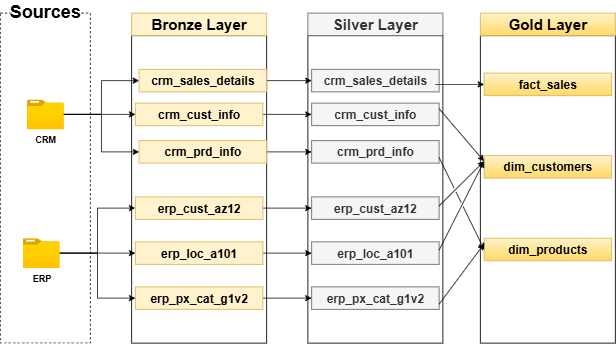

The diagram above was exported from draw.io. Its source (the exported page's mxGraphModel, read from the mxfile embedded in the PNG):
<mxGraphModel dx="872" dy="563" grid="1" gridSize="5" guides="1" tooltips="1" connect="1" arrows="1" fold="1" page="1" pageScale="1" pageWidth="1200" pageHeight="1920" math="0" shadow="0">
  <root>
    <mxCell id="0" />
    <mxCell id="1" parent="0" />
    <mxCell id="8ykaHnvPapt2Qx7Iey9A-1" value="" style="rounded=0;whiteSpace=wrap;html=1;fillColor=none;dashed=1;" parent="1" vertex="1">
      <mxGeometry x="30" y="100" width="120" height="440" as="geometry" />
    </mxCell>
    <mxCell id="8ykaHnvPapt2Qx7Iey9A-2" value="Sources" style="rounded=0;whiteSpace=wrap;html=1;fontStyle=1;fontSize=24;strokeColor=none;" parent="1" vertex="1">
      <mxGeometry x="45" y="90" width="90" height="15" as="geometry" />
    </mxCell>
    <mxCell id="cZOlu20qd5O8hWrTRuU_-20" style="edgeStyle=orthogonalEdgeStyle;rounded=0;orthogonalLoop=1;jettySize=auto;html=1;entryX=0;entryY=0.5;entryDx=0;entryDy=0;" parent="1" source="8ykaHnvPapt2Qx7Iey9A-3" target="8ykaHnvPapt2Qx7Iey9A-12" edge="1">
      <mxGeometry relative="1" as="geometry" />
    </mxCell>
    <mxCell id="cZOlu20qd5O8hWrTRuU_-21" style="edgeStyle=orthogonalEdgeStyle;rounded=0;orthogonalLoop=1;jettySize=auto;html=1;entryX=0;entryY=0.5;entryDx=0;entryDy=0;" parent="1" source="8ykaHnvPapt2Qx7Iey9A-3" target="8ykaHnvPapt2Qx7Iey9A-13" edge="1">
      <mxGeometry relative="1" as="geometry" />
    </mxCell>
    <mxCell id="8ykaHnvPapt2Qx7Iey9A-3" value="CRM" style="image;aspect=fixed;html=1;points=[];align=center;fontSize=12;image=img/lib/azure2/general/Folder_Blank.svg;fontStyle=1" parent="1" vertex="1">
      <mxGeometry x="65.5" y="215.12" width="49" height="39.77" as="geometry" />
    </mxCell>
    <mxCell id="cZOlu20qd5O8hWrTRuU_-22" style="edgeStyle=orthogonalEdgeStyle;rounded=0;orthogonalLoop=1;jettySize=auto;html=1;entryX=0;entryY=0.5;entryDx=0;entryDy=0;" parent="1" source="8ykaHnvPapt2Qx7Iey9A-4" target="8ykaHnvPapt2Qx7Iey9A-14" edge="1">
      <mxGeometry relative="1" as="geometry" />
    </mxCell>
    <mxCell id="cZOlu20qd5O8hWrTRuU_-23" style="edgeStyle=orthogonalEdgeStyle;rounded=0;orthogonalLoop=1;jettySize=auto;html=1;entryX=0;entryY=0.5;entryDx=0;entryDy=0;" parent="1" source="8ykaHnvPapt2Qx7Iey9A-4" target="8ykaHnvPapt2Qx7Iey9A-15" edge="1">
      <mxGeometry relative="1" as="geometry" />
    </mxCell>
    <mxCell id="cZOlu20qd5O8hWrTRuU_-24" style="edgeStyle=orthogonalEdgeStyle;rounded=0;orthogonalLoop=1;jettySize=auto;html=1;entryX=0;entryY=0.5;entryDx=0;entryDy=0;" parent="1" source="8ykaHnvPapt2Qx7Iey9A-4" target="8ykaHnvPapt2Qx7Iey9A-16" edge="1">
      <mxGeometry relative="1" as="geometry" />
    </mxCell>
    <mxCell id="8ykaHnvPapt2Qx7Iey9A-4" value="ERP" style="image;aspect=fixed;html=1;points=[];align=center;fontSize=12;image=img/lib/azure2/general/Folder_Blank.svg;fontStyle=1" parent="1" vertex="1">
      <mxGeometry x="60" y="400.12" width="49" height="39.77" as="geometry" />
    </mxCell>
    <mxCell id="8ykaHnvPapt2Qx7Iey9A-5" value="" style="rounded=0;whiteSpace=wrap;html=1;fillStyle=hatch;glass=0;shadow=0;" parent="1" vertex="1">
      <mxGeometry x="205" y="130" width="180" height="410" as="geometry" />
    </mxCell>
    <mxCell id="qNLzcvo6Nx11-lP8UmXy-1" value="" style="rounded=0;whiteSpace=wrap;html=1;fillStyle=hatch;glass=0;shadow=0;" parent="1" vertex="1">
      <mxGeometry x="440" y="130" width="180" height="410" as="geometry" />
    </mxCell>
    <mxCell id="8ykaHnvPapt2Qx7Iey9A-6" value="Bronze Layer" style="rounded=0;whiteSpace=wrap;html=1;fillColor=#fff2cc;strokeColor=#d6b656;fontStyle=1;fontSize=20;" parent="1" vertex="1">
      <mxGeometry x="205" y="100" width="180" height="30" as="geometry" />
    </mxCell>
    <mxCell id="qNLzcvo6Nx11-lP8UmXy-2" value="Silver Layer" style="rounded=0;whiteSpace=wrap;html=1;fillColor=#f5f5f5;strokeColor=#666666;fontStyle=1;fontSize=20;fontColor=#333333;" parent="1" vertex="1">
      <mxGeometry x="440" y="100" width="180" height="30" as="geometry" />
    </mxCell>
    <mxCell id="qNLzcvo6Nx11-lP8UmXy-12" style="edgeStyle=orthogonalEdgeStyle;rounded=0;orthogonalLoop=1;jettySize=auto;html=1;entryX=0;entryY=0.5;entryDx=0;entryDy=0;" parent="1" source="8ykaHnvPapt2Qx7Iey9A-11" target="qNLzcvo6Nx11-lP8UmXy-3" edge="1">
      <mxGeometry relative="1" as="geometry" />
    </mxCell>
    <mxCell id="8ykaHnvPapt2Qx7Iey9A-11" value="crm_cust_info" style="rounded=0;whiteSpace=wrap;html=1;fillColor=#fff2cc;strokeColor=#d6b656;fontStyle=1;fontSize=16;" parent="1" vertex="1">
      <mxGeometry x="210" y="220" width="170" height="30" as="geometry" />
    </mxCell>
    <mxCell id="qNLzcvo6Nx11-lP8UmXy-3" value="crm_cust_info" style="rounded=0;whiteSpace=wrap;html=1;fillColor=#f5f5f5;strokeColor=#666666;fontStyle=1;fontSize=16;fontColor=#333333;" parent="1" vertex="1">
      <mxGeometry x="445" y="220" width="170" height="30" as="geometry" />
    </mxCell>
    <mxCell id="qNLzcvo6Nx11-lP8UmXy-10" style="edgeStyle=orthogonalEdgeStyle;rounded=0;orthogonalLoop=1;jettySize=auto;html=1;entryX=0;entryY=0.5;entryDx=0;entryDy=0;" parent="1" source="8ykaHnvPapt2Qx7Iey9A-12" target="qNLzcvo6Nx11-lP8UmXy-4" edge="1">
      <mxGeometry relative="1" as="geometry" />
    </mxCell>
    <mxCell id="8ykaHnvPapt2Qx7Iey9A-12" value="crm_prd_info" style="rounded=0;whiteSpace=wrap;html=1;fillColor=#fff2cc;strokeColor=#d6b656;fontStyle=1;fontSize=16;" parent="1" vertex="1">
      <mxGeometry x="215" y="270" width="170" height="30" as="geometry" />
    </mxCell>
    <mxCell id="qNLzcvo6Nx11-lP8UmXy-4" value="crm_prd_info" style="rounded=0;whiteSpace=wrap;html=1;fillColor=#f5f5f5;strokeColor=#666666;fontStyle=1;fontSize=16;fontColor=#333333;" parent="1" vertex="1">
      <mxGeometry x="445" y="270" width="170" height="30" as="geometry" />
    </mxCell>
    <mxCell id="qNLzcvo6Nx11-lP8UmXy-11" style="edgeStyle=orthogonalEdgeStyle;rounded=0;orthogonalLoop=1;jettySize=auto;html=1;entryX=0;entryY=0.5;entryDx=0;entryDy=0;" parent="1" source="8ykaHnvPapt2Qx7Iey9A-13" target="qNLzcvo6Nx11-lP8UmXy-5" edge="1">
      <mxGeometry relative="1" as="geometry" />
    </mxCell>
    <mxCell id="8ykaHnvPapt2Qx7Iey9A-13" value="crm_sales_details" style="rounded=0;whiteSpace=wrap;html=1;fillColor=#fff2cc;strokeColor=#d6b656;fontStyle=1;fontSize=16;" parent="1" vertex="1">
      <mxGeometry x="215" y="175" width="170" height="30" as="geometry" />
    </mxCell>
    <mxCell id="qNLzcvo6Nx11-lP8UmXy-5" value="crm_sales_details" style="rounded=0;whiteSpace=wrap;html=1;fillColor=#f5f5f5;strokeColor=#666666;fontStyle=1;fontSize=16;fontColor=#333333;" parent="1" vertex="1">
      <mxGeometry x="445" y="175" width="170" height="30" as="geometry" />
    </mxCell>
    <mxCell id="qNLzcvo6Nx11-lP8UmXy-13" style="edgeStyle=orthogonalEdgeStyle;rounded=0;orthogonalLoop=1;jettySize=auto;html=1;entryX=0;entryY=0.5;entryDx=0;entryDy=0;" parent="1" source="8ykaHnvPapt2Qx7Iey9A-14" target="qNLzcvo6Nx11-lP8UmXy-6" edge="1">
      <mxGeometry relative="1" as="geometry" />
    </mxCell>
    <mxCell id="8ykaHnvPapt2Qx7Iey9A-14" value="erp_cust_az12" style="rounded=0;whiteSpace=wrap;html=1;fillColor=#fff2cc;strokeColor=#d6b656;fontStyle=1;fontSize=16;" parent="1" vertex="1">
      <mxGeometry x="210" y="345" width="170" height="30" as="geometry" />
    </mxCell>
    <mxCell id="qNLzcvo6Nx11-lP8UmXy-6" value="erp_cust_az12" style="rounded=0;whiteSpace=wrap;html=1;fillColor=#f5f5f5;strokeColor=#666666;fontStyle=1;fontSize=16;fontColor=#333333;" parent="1" vertex="1">
      <mxGeometry x="445" y="345" width="170" height="30" as="geometry" />
    </mxCell>
    <mxCell id="qNLzcvo6Nx11-lP8UmXy-14" style="edgeStyle=orthogonalEdgeStyle;rounded=0;orthogonalLoop=1;jettySize=auto;html=1;entryX=0;entryY=0.5;entryDx=0;entryDy=0;" parent="1" source="8ykaHnvPapt2Qx7Iey9A-15" target="qNLzcvo6Nx11-lP8UmXy-7" edge="1">
      <mxGeometry relative="1" as="geometry" />
    </mxCell>
    <mxCell id="8ykaHnvPapt2Qx7Iey9A-15" value="erp_loc_a101" style="rounded=0;whiteSpace=wrap;html=1;fillColor=#fff2cc;strokeColor=#d6b656;fontStyle=1;fontSize=16;" parent="1" vertex="1">
      <mxGeometry x="210" y="405" width="170" height="30" as="geometry" />
    </mxCell>
    <mxCell id="qNLzcvo6Nx11-lP8UmXy-7" value="erp_loc_a101" style="rounded=0;whiteSpace=wrap;html=1;fillColor=#f5f5f5;strokeColor=#666666;fontStyle=1;fontSize=16;fontColor=#333333;" parent="1" vertex="1">
      <mxGeometry x="445" y="405" width="170" height="30" as="geometry" />
    </mxCell>
    <mxCell id="qNLzcvo6Nx11-lP8UmXy-15" style="edgeStyle=orthogonalEdgeStyle;rounded=0;orthogonalLoop=1;jettySize=auto;html=1;entryX=0;entryY=0.5;entryDx=0;entryDy=0;" parent="1" source="8ykaHnvPapt2Qx7Iey9A-16" target="qNLzcvo6Nx11-lP8UmXy-8" edge="1">
      <mxGeometry relative="1" as="geometry" />
    </mxCell>
    <mxCell id="8ykaHnvPapt2Qx7Iey9A-16" value="erp_px_cat_g1v2" style="rounded=0;whiteSpace=wrap;html=1;fillColor=#fff2cc;strokeColor=#d6b656;fontStyle=1;fontSize=16;" parent="1" vertex="1">
      <mxGeometry x="210" y="465" width="170" height="30" as="geometry" />
    </mxCell>
    <mxCell id="qNLzcvo6Nx11-lP8UmXy-8" value="erp_px_cat_g1v2" style="rounded=0;whiteSpace=wrap;html=1;fillColor=#f5f5f5;strokeColor=#666666;fontStyle=1;fontSize=16;fontColor=#333333;" parent="1" vertex="1">
      <mxGeometry x="445" y="465" width="170" height="30" as="geometry" />
    </mxCell>
    <mxCell id="8ykaHnvPapt2Qx7Iey9A-24" style="edgeStyle=orthogonalEdgeStyle;rounded=0;orthogonalLoop=1;jettySize=auto;html=1;entryX=0;entryY=0.5;entryDx=0;entryDy=0;" parent="1" source="8ykaHnvPapt2Qx7Iey9A-3" target="8ykaHnvPapt2Qx7Iey9A-11" edge="1">
      <mxGeometry relative="1" as="geometry">
        <mxPoint x="195" y="265" as="targetPoint" />
      </mxGeometry>
    </mxCell>
    <mxCell id="cZOlu20qd5O8hWrTRuU_-1" value="" style="rounded=0;whiteSpace=wrap;html=1;fillStyle=hatch;glass=0;shadow=0;" parent="1" vertex="1">
      <mxGeometry x="670" y="130" width="180" height="410" as="geometry" />
    </mxCell>
    <mxCell id="cZOlu20qd5O8hWrTRuU_-2" value="Gold Layer" style="rounded=0;whiteSpace=wrap;html=1;fillColor=#fff2cc;strokeColor=#d6b656;fontStyle=1;fontSize=20;gradientColor=#ffd966;" parent="1" vertex="1">
      <mxGeometry x="670" y="100" width="180" height="30" as="geometry" />
    </mxCell>
    <mxCell id="cZOlu20qd5O8hWrTRuU_-3" value="dim_customers" style="rounded=0;whiteSpace=wrap;html=1;fillColor=#fff2cc;strokeColor=#d6b656;fontStyle=1;fontSize=16;gradientColor=#ffd966;" parent="1" vertex="1">
      <mxGeometry x="675" y="290" width="170" height="30" as="geometry" />
    </mxCell>
    <mxCell id="cZOlu20qd5O8hWrTRuU_-4" value="dim_products" style="rounded=0;whiteSpace=wrap;html=1;fillColor=#fff2cc;strokeColor=#d6b656;fontStyle=1;fontSize=16;gradientColor=#ffd966;" parent="1" vertex="1">
      <mxGeometry x="675" y="400.12" width="170" height="30" as="geometry" />
    </mxCell>
    <mxCell id="cZOlu20qd5O8hWrTRuU_-5" value="fact_sales" style="rounded=0;whiteSpace=wrap;html=1;fillColor=#fff2cc;strokeColor=#d6b656;fontStyle=1;fontSize=16;gradientColor=#ffd966;" parent="1" vertex="1">
      <mxGeometry x="675" y="180" width="170" height="30" as="geometry" />
    </mxCell>
    <mxCell id="cZOlu20qd5O8hWrTRuU_-14" value="" style="endArrow=classic;html=1;rounded=0;exitX=1;exitY=0.25;exitDx=0;exitDy=0;entryX=0;entryY=0.25;entryDx=0;entryDy=0;jumpStyle=gap;" parent="1" source="qNLzcvo6Nx11-lP8UmXy-3" target="cZOlu20qd5O8hWrTRuU_-3" edge="1">
      <mxGeometry width="50" height="50" relative="1" as="geometry">
        <mxPoint x="615" y="195" as="sourcePoint" />
        <mxPoint x="700" y="305" as="targetPoint" />
      </mxGeometry>
    </mxCell>
    <mxCell id="cZOlu20qd5O8hWrTRuU_-15" value="" style="endArrow=classic;html=1;rounded=0;exitX=1;exitY=0.5;exitDx=0;exitDy=0;entryX=0;entryY=0.25;entryDx=0;entryDy=0;jumpStyle=gap;" parent="1" target="cZOlu20qd5O8hWrTRuU_-3" edge="1">
      <mxGeometry width="50" height="50" relative="1" as="geometry">
        <mxPoint x="615" y="357" as="sourcePoint" />
        <mxPoint x="698" y="300" as="targetPoint" />
      </mxGeometry>
    </mxCell>
    <mxCell id="cZOlu20qd5O8hWrTRuU_-16" value="" style="endArrow=classic;html=1;rounded=0;exitX=1;exitY=0.5;exitDx=0;exitDy=0;entryX=0;entryY=0.25;entryDx=0;entryDy=0;jumpStyle=gap;" parent="1" target="cZOlu20qd5O8hWrTRuU_-3" edge="1">
      <mxGeometry width="50" height="50" relative="1" as="geometry">
        <mxPoint x="615" y="416" as="sourcePoint" />
        <mxPoint x="698" y="370" as="targetPoint" />
      </mxGeometry>
    </mxCell>
    <mxCell id="cZOlu20qd5O8hWrTRuU_-17" value="" style="endArrow=classic;html=1;rounded=0;exitX=1;exitY=0.5;exitDx=0;exitDy=0;entryX=0;entryY=0.25;entryDx=0;entryDy=0;jumpStyle=gap;" parent="1" target="cZOlu20qd5O8hWrTRuU_-4" edge="1">
      <mxGeometry width="50" height="50" relative="1" as="geometry">
        <mxPoint x="615" y="488" as="sourcePoint" />
        <mxPoint x="700" y="390" as="targetPoint" />
      </mxGeometry>
    </mxCell>
    <mxCell id="cZOlu20qd5O8hWrTRuU_-18" value="" style="endArrow=classic;html=1;rounded=0;exitX=1;exitY=0.75;exitDx=0;exitDy=0;entryX=0;entryY=0.5;entryDx=0;entryDy=0;jumpStyle=gap;" parent="1" source="qNLzcvo6Nx11-lP8UmXy-4" target="cZOlu20qd5O8hWrTRuU_-4" edge="1">
      <mxGeometry width="50" height="50" relative="1" as="geometry">
        <mxPoint x="615" y="231" as="sourcePoint" />
        <mxPoint x="700" y="339" as="targetPoint" />
      </mxGeometry>
    </mxCell>
    <mxCell id="cZOlu20qd5O8hWrTRuU_-26" value="" style="endArrow=classic;html=1;rounded=0;entryX=0;entryY=0.5;entryDx=0;entryDy=0;" parent="1" target="cZOlu20qd5O8hWrTRuU_-5" edge="1">
      <mxGeometry width="50" height="50" relative="1" as="geometry">
        <mxPoint x="610" y="195" as="sourcePoint" />
        <mxPoint x="680" y="275" as="targetPoint" />
      </mxGeometry>
    </mxCell>
  </root>
</mxGraphModel>